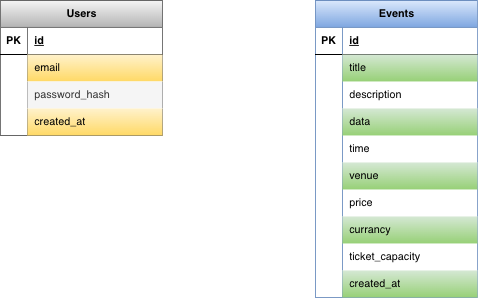

The diagram above was exported from draw.io. Its source (the exported page's mxGraphModel, read from the mxfile embedded in the PNG):
<mxGraphModel dx="1174" dy="760" grid="1" gridSize="10" guides="1" tooltips="1" connect="1" arrows="1" fold="1" page="1" pageScale="1" pageWidth="850" pageHeight="1100" math="0" shadow="0">
  <root>
    <mxCell id="0" />
    <mxCell id="1" parent="0" />
    <mxCell id="hxr3N86qQPQvzTK1x1CS-1" parent="1" style="shape=table;startSize=30;container=1;collapsible=1;childLayout=tableLayout;fixedRows=1;rowLines=0;fontStyle=1;align=center;resizeLast=1;html=1;fillColor=#f5f5f5;strokeColor=#666666;gradientColor=#b3b3b3;" value="Users" vertex="1">
      <mxGeometry height="150" width="180" x="110" y="80" as="geometry" />
    </mxCell>
    <mxCell id="hxr3N86qQPQvzTK1x1CS-2" parent="hxr3N86qQPQvzTK1x1CS-1" style="shape=tableRow;horizontal=0;startSize=0;swimlaneHead=0;swimlaneBody=0;fillColor=none;collapsible=0;dropTarget=0;points=[[0,0.5],[1,0.5]];portConstraint=eastwest;top=0;left=0;right=0;bottom=1;" value="" vertex="1">
      <mxGeometry height="30" width="180" y="30" as="geometry" />
    </mxCell>
    <mxCell id="hxr3N86qQPQvzTK1x1CS-3" parent="hxr3N86qQPQvzTK1x1CS-2" style="shape=partialRectangle;connectable=0;fillColor=none;top=0;left=0;bottom=0;right=0;fontStyle=1;overflow=hidden;whiteSpace=wrap;html=1;" value="PK" vertex="1">
      <mxGeometry height="30" width="30" as="geometry">
        <mxRectangle height="30" width="30" as="alternateBounds" />
      </mxGeometry>
    </mxCell>
    <mxCell id="hxr3N86qQPQvzTK1x1CS-4" parent="hxr3N86qQPQvzTK1x1CS-2" style="shape=partialRectangle;connectable=0;fillColor=none;top=0;left=0;bottom=0;right=0;align=left;spacingLeft=6;fontStyle=5;overflow=hidden;whiteSpace=wrap;html=1;" value="id" vertex="1">
      <mxGeometry height="30" width="150" x="30" as="geometry">
        <mxRectangle height="30" width="150" as="alternateBounds" />
      </mxGeometry>
    </mxCell>
    <mxCell id="hxr3N86qQPQvzTK1x1CS-5" parent="hxr3N86qQPQvzTK1x1CS-1" style="shape=tableRow;horizontal=0;startSize=0;swimlaneHead=0;swimlaneBody=0;fillColor=none;collapsible=0;dropTarget=0;points=[[0,0.5],[1,0.5]];portConstraint=eastwest;top=0;left=0;right=0;bottom=0;" value="" vertex="1">
      <mxGeometry height="30" width="180" y="60" as="geometry" />
    </mxCell>
    <mxCell id="hxr3N86qQPQvzTK1x1CS-6" parent="hxr3N86qQPQvzTK1x1CS-5" style="shape=partialRectangle;connectable=0;fillColor=none;top=0;left=0;bottom=0;right=0;editable=1;overflow=hidden;whiteSpace=wrap;html=1;" value="" vertex="1">
      <mxGeometry height="30" width="30" as="geometry">
        <mxRectangle height="30" width="30" as="alternateBounds" />
      </mxGeometry>
    </mxCell>
    <mxCell id="hxr3N86qQPQvzTK1x1CS-7" parent="hxr3N86qQPQvzTK1x1CS-5" style="shape=partialRectangle;connectable=0;fillColor=#fff2cc;top=0;left=0;bottom=0;right=0;align=left;spacingLeft=6;overflow=hidden;whiteSpace=wrap;html=1;strokeColor=#d6b656;gradientColor=#ffd966;" value="email&amp;nbsp;" vertex="1">
      <mxGeometry height="30" width="150" x="30" as="geometry">
        <mxRectangle height="30" width="150" as="alternateBounds" />
      </mxGeometry>
    </mxCell>
    <mxCell id="hxr3N86qQPQvzTK1x1CS-8" parent="hxr3N86qQPQvzTK1x1CS-1" style="shape=tableRow;horizontal=0;startSize=0;swimlaneHead=0;swimlaneBody=0;fillColor=none;collapsible=0;dropTarget=0;points=[[0,0.5],[1,0.5]];portConstraint=eastwest;top=0;left=0;right=0;bottom=0;" value="" vertex="1">
      <mxGeometry height="30" width="180" y="90" as="geometry" />
    </mxCell>
    <mxCell id="hxr3N86qQPQvzTK1x1CS-9" parent="hxr3N86qQPQvzTK1x1CS-8" style="shape=partialRectangle;connectable=0;fillColor=none;top=0;left=0;bottom=0;right=0;editable=1;overflow=hidden;whiteSpace=wrap;html=1;" value="" vertex="1">
      <mxGeometry height="30" width="30" as="geometry">
        <mxRectangle height="30" width="30" as="alternateBounds" />
      </mxGeometry>
    </mxCell>
    <mxCell id="hxr3N86qQPQvzTK1x1CS-10" parent="hxr3N86qQPQvzTK1x1CS-8" style="shape=partialRectangle;connectable=0;fillColor=#f5f5f5;top=0;left=0;bottom=0;right=0;align=left;spacingLeft=6;overflow=hidden;whiteSpace=wrap;html=1;strokeColor=#666666;fontColor=#333333;" value="password_hash&amp;nbsp;" vertex="1">
      <mxGeometry height="30" width="150" x="30" as="geometry">
        <mxRectangle height="30" width="150" as="alternateBounds" />
      </mxGeometry>
    </mxCell>
    <mxCell id="hxr3N86qQPQvzTK1x1CS-11" parent="hxr3N86qQPQvzTK1x1CS-1" style="shape=tableRow;horizontal=0;startSize=0;swimlaneHead=0;swimlaneBody=0;fillColor=none;collapsible=0;dropTarget=0;points=[[0,0.5],[1,0.5]];portConstraint=eastwest;top=0;left=0;right=0;bottom=0;" value="" vertex="1">
      <mxGeometry height="30" width="180" y="120" as="geometry" />
    </mxCell>
    <mxCell id="hxr3N86qQPQvzTK1x1CS-12" parent="hxr3N86qQPQvzTK1x1CS-11" style="shape=partialRectangle;connectable=0;fillColor=none;top=0;left=0;bottom=0;right=0;editable=1;overflow=hidden;whiteSpace=wrap;html=1;" value="" vertex="1">
      <mxGeometry height="30" width="30" as="geometry">
        <mxRectangle height="30" width="30" as="alternateBounds" />
      </mxGeometry>
    </mxCell>
    <mxCell id="hxr3N86qQPQvzTK1x1CS-13" parent="hxr3N86qQPQvzTK1x1CS-11" style="shape=partialRectangle;connectable=0;fillColor=#fff2cc;top=0;left=0;bottom=0;right=0;align=left;spacingLeft=6;overflow=hidden;whiteSpace=wrap;html=1;strokeColor=#d6b656;gradientColor=#ffd966;" value="created_at" vertex="1">
      <mxGeometry height="30" width="150" x="30" as="geometry">
        <mxRectangle height="30" width="150" as="alternateBounds" />
      </mxGeometry>
    </mxCell>
    <mxCell id="hxr3N86qQPQvzTK1x1CS-41" parent="1" style="shape=table;startSize=30;container=1;collapsible=1;childLayout=tableLayout;fixedRows=1;rowLines=0;fontStyle=1;align=center;resizeLast=1;html=1;fillColor=#dae8fc;strokeColor=#6c8ebf;gradientColor=#7ea6e0;" value="Events" vertex="1">
      <mxGeometry height="330" width="180" x="460" y="80" as="geometry" />
    </mxCell>
    <mxCell id="hxr3N86qQPQvzTK1x1CS-42" parent="hxr3N86qQPQvzTK1x1CS-41" style="shape=tableRow;horizontal=0;startSize=0;swimlaneHead=0;swimlaneBody=0;fillColor=none;collapsible=0;dropTarget=0;points=[[0,0.5],[1,0.5]];portConstraint=eastwest;top=0;left=0;right=0;bottom=1;" value="" vertex="1">
      <mxGeometry height="30" width="180" y="30" as="geometry" />
    </mxCell>
    <mxCell id="hxr3N86qQPQvzTK1x1CS-43" parent="hxr3N86qQPQvzTK1x1CS-42" style="shape=partialRectangle;connectable=0;fillColor=none;top=0;left=0;bottom=0;right=0;fontStyle=1;overflow=hidden;whiteSpace=wrap;html=1;" value="PK" vertex="1">
      <mxGeometry height="30" width="30" as="geometry">
        <mxRectangle height="30" width="30" as="alternateBounds" />
      </mxGeometry>
    </mxCell>
    <mxCell id="hxr3N86qQPQvzTK1x1CS-44" parent="hxr3N86qQPQvzTK1x1CS-42" style="shape=partialRectangle;connectable=0;fillColor=none;top=0;left=0;bottom=0;right=0;align=left;spacingLeft=6;fontStyle=5;overflow=hidden;whiteSpace=wrap;html=1;" value="id" vertex="1">
      <mxGeometry height="30" width="150" x="30" as="geometry">
        <mxRectangle height="30" width="150" as="alternateBounds" />
      </mxGeometry>
    </mxCell>
    <mxCell id="hxr3N86qQPQvzTK1x1CS-45" parent="hxr3N86qQPQvzTK1x1CS-41" style="shape=tableRow;horizontal=0;startSize=0;swimlaneHead=0;swimlaneBody=0;fillColor=none;collapsible=0;dropTarget=0;points=[[0,0.5],[1,0.5]];portConstraint=eastwest;top=0;left=0;right=0;bottom=0;" value="" vertex="1">
      <mxGeometry height="30" width="180" y="60" as="geometry" />
    </mxCell>
    <mxCell id="hxr3N86qQPQvzTK1x1CS-46" parent="hxr3N86qQPQvzTK1x1CS-45" style="shape=partialRectangle;connectable=0;fillColor=none;top=0;left=0;bottom=0;right=0;editable=1;overflow=hidden;whiteSpace=wrap;html=1;" value="" vertex="1">
      <mxGeometry height="30" width="30" as="geometry">
        <mxRectangle height="30" width="30" as="alternateBounds" />
      </mxGeometry>
    </mxCell>
    <mxCell id="hxr3N86qQPQvzTK1x1CS-47" parent="hxr3N86qQPQvzTK1x1CS-45" style="shape=partialRectangle;connectable=0;fillColor=#d5e8d4;top=0;left=0;bottom=0;right=0;align=left;spacingLeft=6;overflow=hidden;whiteSpace=wrap;html=1;strokeColor=#82b366;gradientColor=#97d077;" value="title&amp;nbsp;&amp;nbsp;" vertex="1">
      <mxGeometry height="30" width="150" x="30" as="geometry">
        <mxRectangle height="30" width="150" as="alternateBounds" />
      </mxGeometry>
    </mxCell>
    <mxCell id="hxr3N86qQPQvzTK1x1CS-48" parent="hxr3N86qQPQvzTK1x1CS-41" style="shape=tableRow;horizontal=0;startSize=0;swimlaneHead=0;swimlaneBody=0;fillColor=none;collapsible=0;dropTarget=0;points=[[0,0.5],[1,0.5]];portConstraint=eastwest;top=0;left=0;right=0;bottom=0;" value="" vertex="1">
      <mxGeometry height="30" width="180" y="90" as="geometry" />
    </mxCell>
    <mxCell id="hxr3N86qQPQvzTK1x1CS-49" parent="hxr3N86qQPQvzTK1x1CS-48" style="shape=partialRectangle;connectable=0;fillColor=none;top=0;left=0;bottom=0;right=0;editable=1;overflow=hidden;whiteSpace=wrap;html=1;" value="" vertex="1">
      <mxGeometry height="30" width="30" as="geometry">
        <mxRectangle height="30" width="30" as="alternateBounds" />
      </mxGeometry>
    </mxCell>
    <mxCell id="hxr3N86qQPQvzTK1x1CS-50" parent="hxr3N86qQPQvzTK1x1CS-48" style="shape=partialRectangle;connectable=0;fillColor=none;top=0;left=0;bottom=0;right=0;align=left;spacingLeft=6;overflow=hidden;whiteSpace=wrap;html=1;" value="description" vertex="1">
      <mxGeometry height="30" width="150" x="30" as="geometry">
        <mxRectangle height="30" width="150" as="alternateBounds" />
      </mxGeometry>
    </mxCell>
    <mxCell id="hxr3N86qQPQvzTK1x1CS-51" parent="hxr3N86qQPQvzTK1x1CS-41" style="shape=tableRow;horizontal=0;startSize=0;swimlaneHead=0;swimlaneBody=0;fillColor=none;collapsible=0;dropTarget=0;points=[[0,0.5],[1,0.5]];portConstraint=eastwest;top=0;left=0;right=0;bottom=0;" value="" vertex="1">
      <mxGeometry height="30" width="180" y="120" as="geometry" />
    </mxCell>
    <mxCell id="hxr3N86qQPQvzTK1x1CS-52" parent="hxr3N86qQPQvzTK1x1CS-51" style="shape=partialRectangle;connectable=0;fillColor=none;top=0;left=0;bottom=0;right=0;editable=1;overflow=hidden;whiteSpace=wrap;html=1;" value="" vertex="1">
      <mxGeometry height="30" width="30" as="geometry">
        <mxRectangle height="30" width="30" as="alternateBounds" />
      </mxGeometry>
    </mxCell>
    <mxCell id="hxr3N86qQPQvzTK1x1CS-53" parent="hxr3N86qQPQvzTK1x1CS-51" style="shape=partialRectangle;connectable=0;fillColor=#d5e8d4;top=0;left=0;bottom=0;right=0;align=left;spacingLeft=6;overflow=hidden;whiteSpace=wrap;html=1;strokeColor=#82b366;gradientColor=#97d077;" value="data" vertex="1">
      <mxGeometry height="30" width="150" x="30" as="geometry">
        <mxRectangle height="30" width="150" as="alternateBounds" />
      </mxGeometry>
    </mxCell>
    <mxCell id="hxr3N86qQPQvzTK1x1CS-55" parent="hxr3N86qQPQvzTK1x1CS-41" style="shape=tableRow;horizontal=0;startSize=0;swimlaneHead=0;swimlaneBody=0;fillColor=none;collapsible=0;dropTarget=0;points=[[0,0.5],[1,0.5]];portConstraint=eastwest;top=0;left=0;right=0;bottom=0;" value="" vertex="1">
      <mxGeometry height="30" width="180" y="150" as="geometry" />
    </mxCell>
    <mxCell id="hxr3N86qQPQvzTK1x1CS-56" parent="hxr3N86qQPQvzTK1x1CS-55" style="shape=partialRectangle;connectable=0;fillColor=none;top=0;left=0;bottom=0;right=0;editable=1;overflow=hidden;whiteSpace=wrap;html=1;" value="" vertex="1">
      <mxGeometry height="30" width="30" as="geometry">
        <mxRectangle height="30" width="30" as="alternateBounds" />
      </mxGeometry>
    </mxCell>
    <mxCell id="hxr3N86qQPQvzTK1x1CS-57" parent="hxr3N86qQPQvzTK1x1CS-55" style="shape=partialRectangle;connectable=0;fillColor=none;top=0;left=0;bottom=0;right=0;align=left;spacingLeft=6;overflow=hidden;whiteSpace=wrap;html=1;" value="time" vertex="1">
      <mxGeometry height="30" width="150" x="30" as="geometry">
        <mxRectangle height="30" width="150" as="alternateBounds" />
      </mxGeometry>
    </mxCell>
    <mxCell id="hxr3N86qQPQvzTK1x1CS-58" parent="hxr3N86qQPQvzTK1x1CS-41" style="shape=tableRow;horizontal=0;startSize=0;swimlaneHead=0;swimlaneBody=0;fillColor=none;collapsible=0;dropTarget=0;points=[[0,0.5],[1,0.5]];portConstraint=eastwest;top=0;left=0;right=0;bottom=0;" value="" vertex="1">
      <mxGeometry height="30" width="180" y="180" as="geometry" />
    </mxCell>
    <mxCell id="hxr3N86qQPQvzTK1x1CS-59" parent="hxr3N86qQPQvzTK1x1CS-58" style="shape=partialRectangle;connectable=0;fillColor=none;top=0;left=0;bottom=0;right=0;editable=1;overflow=hidden;whiteSpace=wrap;html=1;" value="" vertex="1">
      <mxGeometry height="30" width="30" as="geometry">
        <mxRectangle height="30" width="30" as="alternateBounds" />
      </mxGeometry>
    </mxCell>
    <mxCell id="hxr3N86qQPQvzTK1x1CS-60" parent="hxr3N86qQPQvzTK1x1CS-58" style="shape=partialRectangle;connectable=0;fillColor=#d5e8d4;top=0;left=0;bottom=0;right=0;align=left;spacingLeft=6;overflow=hidden;whiteSpace=wrap;html=1;gradientColor=#97d077;strokeColor=#82b366;" value="venue" vertex="1">
      <mxGeometry height="30" width="150" x="30" as="geometry">
        <mxRectangle height="30" width="150" as="alternateBounds" />
      </mxGeometry>
    </mxCell>
    <mxCell id="hxr3N86qQPQvzTK1x1CS-61" parent="hxr3N86qQPQvzTK1x1CS-41" style="shape=tableRow;horizontal=0;startSize=0;swimlaneHead=0;swimlaneBody=0;fillColor=none;collapsible=0;dropTarget=0;points=[[0,0.5],[1,0.5]];portConstraint=eastwest;top=0;left=0;right=0;bottom=0;" value="" vertex="1">
      <mxGeometry height="30" width="180" y="210" as="geometry" />
    </mxCell>
    <mxCell id="hxr3N86qQPQvzTK1x1CS-62" parent="hxr3N86qQPQvzTK1x1CS-61" style="shape=partialRectangle;connectable=0;fillColor=none;top=0;left=0;bottom=0;right=0;editable=1;overflow=hidden;whiteSpace=wrap;html=1;" value="" vertex="1">
      <mxGeometry height="30" width="30" as="geometry">
        <mxRectangle height="30" width="30" as="alternateBounds" />
      </mxGeometry>
    </mxCell>
    <mxCell id="hxr3N86qQPQvzTK1x1CS-63" parent="hxr3N86qQPQvzTK1x1CS-61" style="shape=partialRectangle;connectable=0;fillColor=none;top=0;left=0;bottom=0;right=0;align=left;spacingLeft=6;overflow=hidden;whiteSpace=wrap;html=1;" value="price" vertex="1">
      <mxGeometry height="30" width="150" x="30" as="geometry">
        <mxRectangle height="30" width="150" as="alternateBounds" />
      </mxGeometry>
    </mxCell>
    <mxCell id="hxr3N86qQPQvzTK1x1CS-64" parent="hxr3N86qQPQvzTK1x1CS-41" style="shape=tableRow;horizontal=0;startSize=0;swimlaneHead=0;swimlaneBody=0;fillColor=none;collapsible=0;dropTarget=0;points=[[0,0.5],[1,0.5]];portConstraint=eastwest;top=0;left=0;right=0;bottom=0;" value="" vertex="1">
      <mxGeometry height="30" width="180" y="240" as="geometry" />
    </mxCell>
    <mxCell id="hxr3N86qQPQvzTK1x1CS-65" parent="hxr3N86qQPQvzTK1x1CS-64" style="shape=partialRectangle;connectable=0;fillColor=none;top=0;left=0;bottom=0;right=0;editable=1;overflow=hidden;whiteSpace=wrap;html=1;" value="" vertex="1">
      <mxGeometry height="30" width="30" as="geometry">
        <mxRectangle height="30" width="30" as="alternateBounds" />
      </mxGeometry>
    </mxCell>
    <mxCell id="hxr3N86qQPQvzTK1x1CS-66" parent="hxr3N86qQPQvzTK1x1CS-64" style="shape=partialRectangle;connectable=0;fillColor=#d5e8d4;top=0;left=0;bottom=0;right=0;align=left;spacingLeft=6;overflow=hidden;whiteSpace=wrap;html=1;gradientColor=#97d077;strokeColor=#82b366;" value="currancy" vertex="1">
      <mxGeometry height="30" width="150" x="30" as="geometry">
        <mxRectangle height="30" width="150" as="alternateBounds" />
      </mxGeometry>
    </mxCell>
    <mxCell id="hxr3N86qQPQvzTK1x1CS-67" parent="hxr3N86qQPQvzTK1x1CS-41" style="shape=tableRow;horizontal=0;startSize=0;swimlaneHead=0;swimlaneBody=0;fillColor=none;collapsible=0;dropTarget=0;points=[[0,0.5],[1,0.5]];portConstraint=eastwest;top=0;left=0;right=0;bottom=0;" value="" vertex="1">
      <mxGeometry height="30" width="180" y="270" as="geometry" />
    </mxCell>
    <mxCell id="hxr3N86qQPQvzTK1x1CS-68" parent="hxr3N86qQPQvzTK1x1CS-67" style="shape=partialRectangle;connectable=0;fillColor=none;top=0;left=0;bottom=0;right=0;editable=1;overflow=hidden;whiteSpace=wrap;html=1;" value="" vertex="1">
      <mxGeometry height="30" width="30" as="geometry">
        <mxRectangle height="30" width="30" as="alternateBounds" />
      </mxGeometry>
    </mxCell>
    <mxCell id="hxr3N86qQPQvzTK1x1CS-69" parent="hxr3N86qQPQvzTK1x1CS-67" style="shape=partialRectangle;connectable=0;fillColor=none;top=0;left=0;bottom=0;right=0;align=left;spacingLeft=6;overflow=hidden;whiteSpace=wrap;html=1;" value="ticket_capacity" vertex="1">
      <mxGeometry height="30" width="150" x="30" as="geometry">
        <mxRectangle height="30" width="150" as="alternateBounds" />
      </mxGeometry>
    </mxCell>
    <mxCell id="p93jYIJoDL_ha2YQc4TH-29" parent="hxr3N86qQPQvzTK1x1CS-41" style="shape=tableRow;horizontal=0;startSize=0;swimlaneHead=0;swimlaneBody=0;fillColor=none;collapsible=0;dropTarget=0;points=[[0,0.5],[1,0.5]];portConstraint=eastwest;top=0;left=0;right=0;bottom=0;" value="" vertex="1">
      <mxGeometry height="30" width="180" y="300" as="geometry" />
    </mxCell>
    <mxCell id="p93jYIJoDL_ha2YQc4TH-30" parent="p93jYIJoDL_ha2YQc4TH-29" style="shape=partialRectangle;connectable=0;fillColor=none;top=0;left=0;bottom=0;right=0;editable=1;overflow=hidden;whiteSpace=wrap;html=1;" value="" vertex="1">
      <mxGeometry height="30" width="30" as="geometry">
        <mxRectangle height="30" width="30" as="alternateBounds" />
      </mxGeometry>
    </mxCell>
    <mxCell id="p93jYIJoDL_ha2YQc4TH-31" parent="p93jYIJoDL_ha2YQc4TH-29" style="shape=partialRectangle;connectable=0;fillColor=#d5e8d4;top=0;left=0;bottom=0;right=0;align=left;spacingLeft=6;overflow=hidden;whiteSpace=wrap;html=1;strokeColor=#82b366;gradientColor=#97d077;" value="created_at" vertex="1">
      <mxGeometry height="30" width="150" x="30" as="geometry">
        <mxRectangle height="30" width="150" as="alternateBounds" />
      </mxGeometry>
    </mxCell>
  </root>
</mxGraphModel>